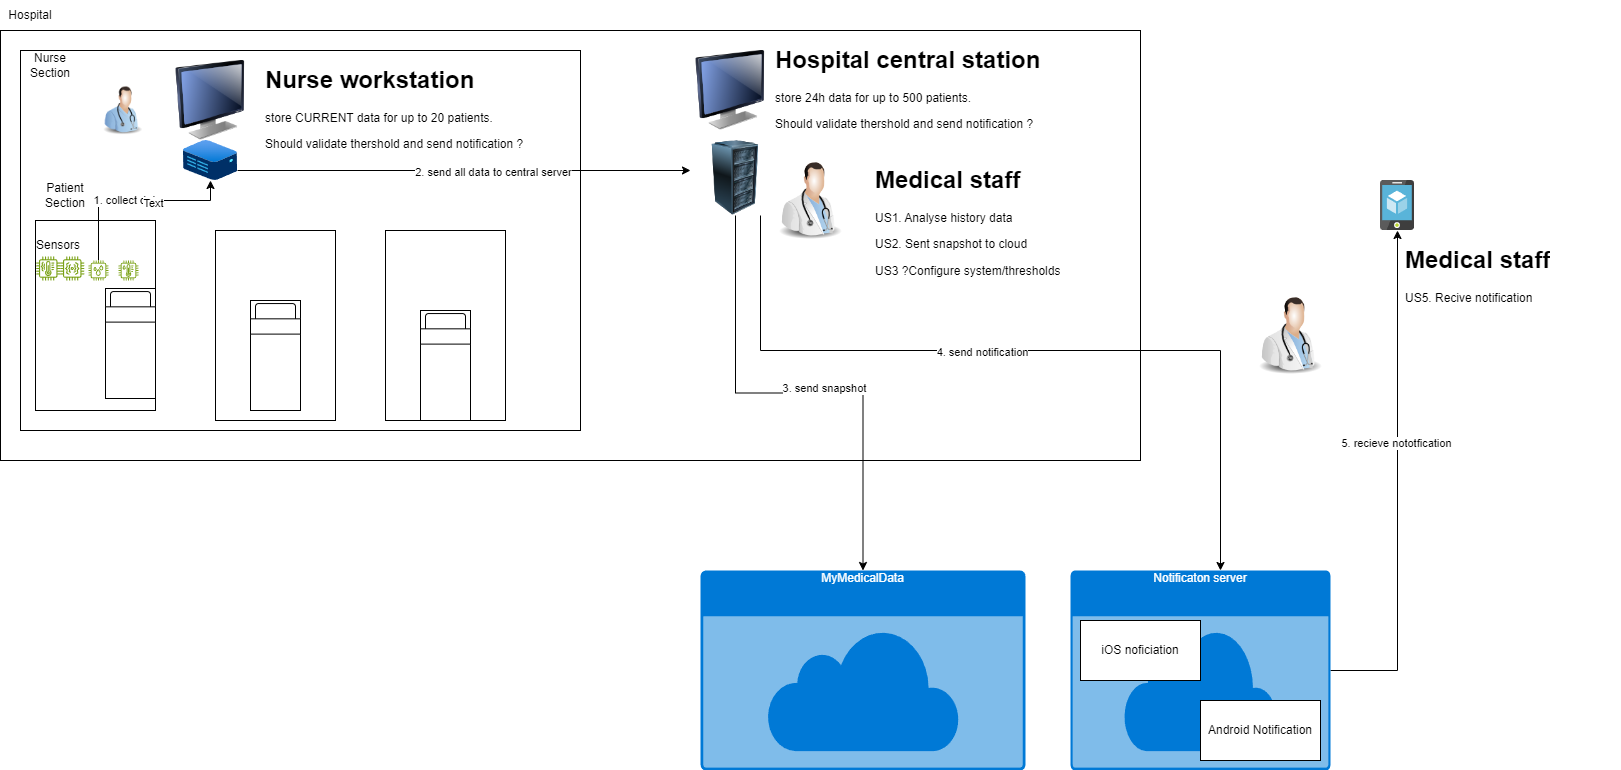

The diagram above was exported from draw.io. Its source (the exported page's mxGraphModel, read from the mxfile embedded in the PNG):
<mxGraphModel dx="2625" dy="1305" grid="1" gridSize="10" guides="1" tooltips="1" connect="1" arrows="1" fold="1" page="1" pageScale="1" pageWidth="827" pageHeight="1169" math="0" shadow="0">
  <root>
    <mxCell id="0" />
    <mxCell id="1" parent="0" />
    <mxCell id="sOdO9vP_XloaYmSvVOZw-2" value="Hospital" style="text;html=1;align=center;verticalAlign=middle;whiteSpace=wrap;rounded=0;" vertex="1" parent="1">
      <mxGeometry x="70" y="50" width="60" height="30" as="geometry" />
    </mxCell>
    <mxCell id="sOdO9vP_XloaYmSvVOZw-3" value="" style="rounded=0;whiteSpace=wrap;html=1;fillColor=none;" vertex="1" parent="1">
      <mxGeometry x="70" y="80" width="1140" height="430" as="geometry" />
    </mxCell>
    <mxCell id="sOdO9vP_XloaYmSvVOZw-4" value="" style="rounded=0;whiteSpace=wrap;html=1;fillColor=none;" vertex="1" parent="1">
      <mxGeometry x="90" y="100" width="560" height="380" as="geometry" />
    </mxCell>
    <mxCell id="sOdO9vP_XloaYmSvVOZw-5" value="Nurse Section" style="text;html=1;align=center;verticalAlign=middle;whiteSpace=wrap;rounded=0;" vertex="1" parent="1">
      <mxGeometry x="90" y="100" width="60" height="30" as="geometry" />
    </mxCell>
    <mxCell id="sOdO9vP_XloaYmSvVOZw-13" value="" style="verticalLabelPosition=bottom;html=1;verticalAlign=top;align=center;shape=mxgraph.floorplan.bed_single;" vertex="1" parent="1">
      <mxGeometry x="320" y="350" width="50" height="110" as="geometry" />
    </mxCell>
    <mxCell id="sOdO9vP_XloaYmSvVOZw-14" value="" style="verticalLabelPosition=bottom;html=1;verticalAlign=top;align=center;shape=mxgraph.floorplan.bed_single;" vertex="1" parent="1">
      <mxGeometry x="490" y="360" width="50" height="110" as="geometry" />
    </mxCell>
    <mxCell id="sOdO9vP_XloaYmSvVOZw-29" style="edgeStyle=orthogonalEdgeStyle;rounded=0;orthogonalLoop=1;jettySize=auto;html=1;" edge="1" parent="1" source="sOdO9vP_XloaYmSvVOZw-20" target="sOdO9vP_XloaYmSvVOZw-21">
      <mxGeometry relative="1" as="geometry">
        <Array as="points">
          <mxPoint x="168" y="250" />
          <mxPoint x="280" y="250" />
        </Array>
      </mxGeometry>
    </mxCell>
    <mxCell id="sOdO9vP_XloaYmSvVOZw-31" value="1. collect data" style="edgeLabel;html=1;align=center;verticalAlign=middle;resizable=0;points=[];" vertex="1" connectable="0" parent="sOdO9vP_XloaYmSvVOZw-29">
      <mxGeometry x="-0.0786" y="1" relative="1" as="geometry">
        <mxPoint as="offset" />
      </mxGeometry>
    </mxCell>
    <mxCell id="sOdO9vP_XloaYmSvVOZw-32" value="Text" style="edgeLabel;html=1;align=center;verticalAlign=middle;resizable=0;points=[];" vertex="1" connectable="0" parent="sOdO9vP_XloaYmSvVOZw-29">
      <mxGeometry x="0.1833" y="-2" relative="1" as="geometry">
        <mxPoint as="offset" />
      </mxGeometry>
    </mxCell>
    <mxCell id="sOdO9vP_XloaYmSvVOZw-16" value="" style="rounded=0;whiteSpace=wrap;html=1;fillColor=none;" vertex="1" parent="1">
      <mxGeometry x="105" y="270" width="120" height="190" as="geometry" />
    </mxCell>
    <mxCell id="sOdO9vP_XloaYmSvVOZw-12" value="" style="verticalLabelPosition=bottom;html=1;verticalAlign=top;align=center;shape=mxgraph.floorplan.bed_single;" vertex="1" parent="1">
      <mxGeometry x="175" y="338" width="50" height="110" as="geometry" />
    </mxCell>
    <mxCell id="sOdO9vP_XloaYmSvVOZw-17" value="Patient Section" style="text;html=1;align=center;verticalAlign=middle;whiteSpace=wrap;rounded=0;" vertex="1" parent="1">
      <mxGeometry x="105" y="230" width="60" height="30" as="geometry" />
    </mxCell>
    <mxCell id="sOdO9vP_XloaYmSvVOZw-19" value="" style="sketch=0;outlineConnect=0;fontColor=#232F3E;gradientColor=none;fillColor=#7AA116;strokeColor=none;dashed=0;verticalLabelPosition=bottom;verticalAlign=top;align=center;html=1;fontSize=12;fontStyle=0;aspect=fixed;pointerEvents=1;shape=mxgraph.aws4.iot_thing_temperature_humidity_sensor;" vertex="1" parent="1">
      <mxGeometry x="188" y="310" width="20" height="20" as="geometry" />
    </mxCell>
    <mxCell id="sOdO9vP_XloaYmSvVOZw-20" value="" style="sketch=0;outlineConnect=0;fontColor=#232F3E;gradientColor=none;fillColor=#7AA116;strokeColor=none;dashed=0;verticalLabelPosition=bottom;verticalAlign=top;align=center;html=1;fontSize=12;fontStyle=0;aspect=fixed;pointerEvents=1;shape=mxgraph.aws4.iot_thing_humidity_sensor;" vertex="1" parent="1">
      <mxGeometry x="158" y="310" width="20" height="20" as="geometry" />
    </mxCell>
    <mxCell id="sOdO9vP_XloaYmSvVOZw-41" style="edgeStyle=orthogonalEdgeStyle;rounded=0;orthogonalLoop=1;jettySize=auto;html=1;" edge="1" parent="1" source="sOdO9vP_XloaYmSvVOZw-21" target="sOdO9vP_XloaYmSvVOZw-40">
      <mxGeometry relative="1" as="geometry">
        <Array as="points">
          <mxPoint x="650" y="220" />
          <mxPoint x="650" y="220" />
        </Array>
      </mxGeometry>
    </mxCell>
    <mxCell id="sOdO9vP_XloaYmSvVOZw-42" value="2. send all data to central server" style="edgeLabel;html=1;align=center;verticalAlign=middle;resizable=0;points=[];" vertex="1" connectable="0" parent="sOdO9vP_XloaYmSvVOZw-41">
      <mxGeometry x="0.1202" y="-1" relative="1" as="geometry">
        <mxPoint x="1" as="offset" />
      </mxGeometry>
    </mxCell>
    <mxCell id="sOdO9vP_XloaYmSvVOZw-21" value="" style="image;aspect=fixed;html=1;points=[];align=center;fontSize=12;image=img/lib/azure2/other/Defender_Sensor.svg;" vertex="1" parent="1">
      <mxGeometry x="252.95" y="190" width="54.1" height="40" as="geometry" />
    </mxCell>
    <mxCell id="sOdO9vP_XloaYmSvVOZw-22" value="" style="sketch=0;outlineConnect=0;fontColor=#232F3E;gradientColor=none;fillColor=#7AA116;strokeColor=none;dashed=0;verticalLabelPosition=bottom;verticalAlign=top;align=center;html=1;fontSize=12;fontStyle=0;aspect=fixed;pointerEvents=1;shape=mxgraph.aws4.iot_thing_vibration_sensor;" vertex="1" parent="1">
      <mxGeometry x="129.75" y="306" width="24" height="24" as="geometry" />
    </mxCell>
    <mxCell id="sOdO9vP_XloaYmSvVOZw-23" value="" style="sketch=0;outlineConnect=0;fontColor=#232F3E;gradientColor=none;fillColor=#7AA116;strokeColor=none;dashed=0;verticalLabelPosition=bottom;verticalAlign=top;align=center;html=1;fontSize=12;fontStyle=0;aspect=fixed;pointerEvents=1;shape=mxgraph.aws4.iot_thing_temperature_vibration_sensor;" vertex="1" parent="1">
      <mxGeometry x="105.75" y="306" width="24" height="24" as="geometry" />
    </mxCell>
    <mxCell id="sOdO9vP_XloaYmSvVOZw-24" value="Sensors" style="text;html=1;align=center;verticalAlign=middle;whiteSpace=wrap;rounded=0;" vertex="1" parent="1">
      <mxGeometry x="98" y="280" width="60" height="30" as="geometry" />
    </mxCell>
    <mxCell id="sOdO9vP_XloaYmSvVOZw-27" value="" style="image;html=1;image=img/lib/clip_art/computers/Monitor_128x128.png" vertex="1" parent="1">
      <mxGeometry x="240" y="110" width="80" height="80" as="geometry" />
    </mxCell>
    <mxCell id="sOdO9vP_XloaYmSvVOZw-33" value="" style="rounded=0;whiteSpace=wrap;html=1;fillColor=none;" vertex="1" parent="1">
      <mxGeometry x="285" y="280" width="120" height="190" as="geometry" />
    </mxCell>
    <mxCell id="sOdO9vP_XloaYmSvVOZw-34" value="" style="rounded=0;whiteSpace=wrap;html=1;fillColor=none;" vertex="1" parent="1">
      <mxGeometry x="455" y="280" width="120" height="190" as="geometry" />
    </mxCell>
    <mxCell id="sOdO9vP_XloaYmSvVOZw-35" value="&lt;h1&gt;Nurse workstation&lt;br&gt;&lt;/h1&gt;&lt;p&gt;store CURRENT data for up to 20 patients.&lt;/p&gt;&lt;p&gt;Should validate thershold and send notification ?&lt;/p&gt;" style="text;html=1;spacing=5;spacingTop=-20;whiteSpace=wrap;overflow=hidden;rounded=0;" vertex="1" parent="1">
      <mxGeometry x="330" y="110" width="310" height="100" as="geometry" />
    </mxCell>
    <mxCell id="sOdO9vP_XloaYmSvVOZw-37" value="" style="image;html=1;image=img/lib/clip_art/computers/Monitor_128x128.png" vertex="1" parent="1">
      <mxGeometry x="760" y="100" width="80" height="80" as="geometry" />
    </mxCell>
    <mxCell id="sOdO9vP_XloaYmSvVOZw-39" value="&lt;h1&gt;Hospital central station&lt;br&gt;&lt;/h1&gt;&lt;p&gt;store 24h data for up to 500 patients.&lt;/p&gt;&lt;p&gt;Should validate thershold and send notification ?&lt;/p&gt;" style="text;html=1;spacing=5;spacingTop=-20;whiteSpace=wrap;overflow=hidden;rounded=0;" vertex="1" parent="1">
      <mxGeometry x="840" y="90" width="310" height="100" as="geometry" />
    </mxCell>
    <mxCell id="sOdO9vP_XloaYmSvVOZw-51" style="edgeStyle=orthogonalEdgeStyle;rounded=0;orthogonalLoop=1;jettySize=auto;html=1;" edge="1" parent="1" source="sOdO9vP_XloaYmSvVOZw-40" target="sOdO9vP_XloaYmSvVOZw-50">
      <mxGeometry relative="1" as="geometry" />
    </mxCell>
    <mxCell id="sOdO9vP_XloaYmSvVOZw-52" value="3. send snapshot" style="edgeLabel;html=1;align=center;verticalAlign=middle;resizable=0;points=[];" vertex="1" connectable="0" parent="sOdO9vP_XloaYmSvVOZw-51">
      <mxGeometry x="0.1082" y="5" relative="1" as="geometry">
        <mxPoint x="-1" as="offset" />
      </mxGeometry>
    </mxCell>
    <mxCell id="sOdO9vP_XloaYmSvVOZw-54" style="edgeStyle=orthogonalEdgeStyle;rounded=0;orthogonalLoop=1;jettySize=auto;html=1;" edge="1" parent="1" source="sOdO9vP_XloaYmSvVOZw-40" target="sOdO9vP_XloaYmSvVOZw-53">
      <mxGeometry relative="1" as="geometry">
        <Array as="points">
          <mxPoint x="830" y="400" />
          <mxPoint x="1290" y="400" />
        </Array>
      </mxGeometry>
    </mxCell>
    <mxCell id="sOdO9vP_XloaYmSvVOZw-55" value="4. send notification" style="edgeLabel;html=1;align=center;verticalAlign=middle;resizable=0;points=[];" vertex="1" connectable="0" parent="sOdO9vP_XloaYmSvVOZw-54">
      <mxGeometry x="-0.1274" y="-1" relative="1" as="geometry">
        <mxPoint as="offset" />
      </mxGeometry>
    </mxCell>
    <mxCell id="sOdO9vP_XloaYmSvVOZw-40" value="" style="image;html=1;image=img/lib/clip_art/computers/Server_Rack_128x128.png" vertex="1" parent="1">
      <mxGeometry x="760" y="190" width="90" height="75" as="geometry" />
    </mxCell>
    <mxCell id="sOdO9vP_XloaYmSvVOZw-43" value="" style="image;sketch=0;aspect=fixed;html=1;points=[];align=center;fontSize=12;image=img/lib/mscae/App_Service_Mobile_App.svg;" vertex="1" parent="1">
      <mxGeometry x="1450" y="230" width="34" height="50" as="geometry" />
    </mxCell>
    <mxCell id="sOdO9vP_XloaYmSvVOZw-45" value="" style="image;html=1;image=img/lib/clip_art/people/Nurse_Man_128x128.png" vertex="1" parent="1">
      <mxGeometry x="165" y="135" width="55" height="50" as="geometry" />
    </mxCell>
    <mxCell id="sOdO9vP_XloaYmSvVOZw-46" value="" style="image;html=1;image=img/lib/clip_art/people/Doctor_Man_128x128.png" vertex="1" parent="1">
      <mxGeometry x="840" y="210" width="80" height="80" as="geometry" />
    </mxCell>
    <mxCell id="sOdO9vP_XloaYmSvVOZw-47" value="&lt;h1&gt;Medical staff&lt;/h1&gt;&lt;p&gt;US1. Analyse history data&lt;/p&gt;&lt;p&gt;US2. Sent snapshot to cloud&lt;/p&gt;&lt;p&gt;US3 ?Configure system/thresholds&lt;/p&gt;" style="text;html=1;spacing=5;spacingTop=-20;whiteSpace=wrap;overflow=hidden;rounded=0;" vertex="1" parent="1">
      <mxGeometry x="940" y="210" width="220" height="120" as="geometry" />
    </mxCell>
    <mxCell id="sOdO9vP_XloaYmSvVOZw-48" value="" style="image;html=1;image=img/lib/clip_art/people/Doctor_Man_128x128.png" vertex="1" parent="1">
      <mxGeometry x="1320" y="345" width="80" height="80" as="geometry" />
    </mxCell>
    <mxCell id="sOdO9vP_XloaYmSvVOZw-49" value="&lt;h1&gt;Medical staff&lt;/h1&gt;&lt;p&gt;US5. Recive notification&lt;/p&gt;" style="text;html=1;spacing=5;spacingTop=-20;whiteSpace=wrap;overflow=hidden;rounded=0;" vertex="1" parent="1">
      <mxGeometry x="1470" y="290" width="220" height="120" as="geometry" />
    </mxCell>
    <mxCell id="sOdO9vP_XloaYmSvVOZw-50" value="MyMedicalData" style="html=1;whiteSpace=wrap;strokeColor=none;fillColor=#0079D6;labelPosition=center;verticalLabelPosition=middle;verticalAlign=top;align=center;fontSize=12;outlineConnect=0;spacingTop=-6;fontColor=#FFFFFF;sketch=0;shape=mxgraph.sitemap.cloud;" vertex="1" parent="1">
      <mxGeometry x="770" y="620" width="325" height="200" as="geometry" />
    </mxCell>
    <mxCell id="sOdO9vP_XloaYmSvVOZw-58" style="edgeStyle=orthogonalEdgeStyle;rounded=0;orthogonalLoop=1;jettySize=auto;html=1;" edge="1" parent="1" source="sOdO9vP_XloaYmSvVOZw-53" target="sOdO9vP_XloaYmSvVOZw-43">
      <mxGeometry relative="1" as="geometry" />
    </mxCell>
    <mxCell id="sOdO9vP_XloaYmSvVOZw-59" value="5. recieve nototfication" style="edgeLabel;html=1;align=center;verticalAlign=middle;resizable=0;points=[];" vertex="1" connectable="0" parent="sOdO9vP_XloaYmSvVOZw-58">
      <mxGeometry x="0.1598" y="2" relative="1" as="geometry">
        <mxPoint y="-1" as="offset" />
      </mxGeometry>
    </mxCell>
    <mxCell id="sOdO9vP_XloaYmSvVOZw-53" value="Notificaton server" style="html=1;whiteSpace=wrap;strokeColor=none;fillColor=#0079D6;labelPosition=center;verticalLabelPosition=middle;verticalAlign=top;align=center;fontSize=12;outlineConnect=0;spacingTop=-6;fontColor=#FFFFFF;sketch=0;shape=mxgraph.sitemap.cloud;" vertex="1" parent="1">
      <mxGeometry x="1140" y="620" width="260" height="200" as="geometry" />
    </mxCell>
    <mxCell id="sOdO9vP_XloaYmSvVOZw-56" value="iOS noficiation" style="rounded=0;whiteSpace=wrap;html=1;" vertex="1" parent="1">
      <mxGeometry x="1150" y="670" width="120" height="60" as="geometry" />
    </mxCell>
    <mxCell id="sOdO9vP_XloaYmSvVOZw-57" value="Android Notification" style="rounded=0;whiteSpace=wrap;html=1;" vertex="1" parent="1">
      <mxGeometry x="1270" y="750" width="120" height="60" as="geometry" />
    </mxCell>
  </root>
</mxGraphModel>